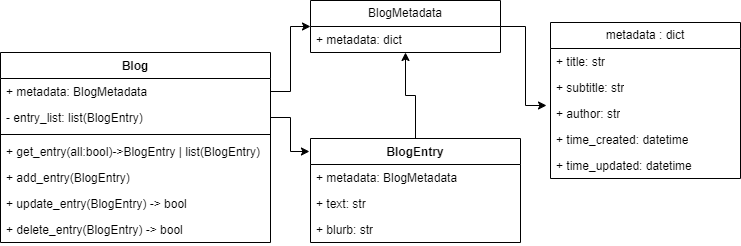

The diagram above was exported from draw.io. Its source (the exported page's mxGraphModel, read from the mxfile embedded in the PNG):
<mxGraphModel dx="1277" dy="738" grid="1" gridSize="10" guides="1" tooltips="1" connect="1" arrows="1" fold="1" page="1" pageScale="1" pageWidth="1169" pageHeight="826" background="none" math="0" shadow="0">
  <root>
    <mxCell id="0" />
    <mxCell id="1" parent="0" />
    <mxCell id="KY6kFoW6nFmpTZAr8cEi-65" value="" style="edgeStyle=orthogonalEdgeStyle;rounded=0;orthogonalLoop=1;jettySize=auto;html=1;entryX=-0.005;entryY=0.125;entryDx=0;entryDy=0;exitX=1;exitY=0.5;exitDx=0;exitDy=0;entryPerimeter=0;" edge="1" parent="1" source="KY6kFoW6nFmpTZAr8cEi-42" target="KY6kFoW6nFmpTZAr8cEi-57">
      <mxGeometry relative="1" as="geometry">
        <mxPoint x="150" y="500" as="sourcePoint" />
      </mxGeometry>
    </mxCell>
    <mxCell id="KY6kFoW6nFmpTZAr8cEi-41" value="Blog" style="swimlane;fontStyle=1;align=center;verticalAlign=top;childLayout=stackLayout;horizontal=1;startSize=26;horizontalStack=0;resizeParent=1;resizeParentMax=0;resizeLast=0;collapsible=1;marginBottom=0;whiteSpace=wrap;html=1;" vertex="1" parent="1">
      <mxGeometry x="110" y="200" width="270" height="190" as="geometry" />
    </mxCell>
    <mxCell id="KY6kFoW6nFmpTZAr8cEi-53" value="+ metadata: BlogMetadata&amp;nbsp;" style="text;strokeColor=none;fillColor=none;align=left;verticalAlign=top;spacingLeft=4;spacingRight=4;overflow=hidden;rotatable=0;points=[[0,0.5],[1,0.5]];portConstraint=eastwest;whiteSpace=wrap;html=1;" vertex="1" parent="KY6kFoW6nFmpTZAr8cEi-41">
      <mxGeometry y="26" width="270" height="26" as="geometry" />
    </mxCell>
    <mxCell id="KY6kFoW6nFmpTZAr8cEi-42" value="- entry_list: list(BlogEntry)&amp;nbsp;" style="text;strokeColor=none;fillColor=none;align=left;verticalAlign=top;spacingLeft=4;spacingRight=4;overflow=hidden;rotatable=0;points=[[0,0.5],[1,0.5]];portConstraint=eastwest;whiteSpace=wrap;html=1;" vertex="1" parent="KY6kFoW6nFmpTZAr8cEi-41">
      <mxGeometry y="52" width="270" height="26" as="geometry" />
    </mxCell>
    <mxCell id="KY6kFoW6nFmpTZAr8cEi-43" value="" style="line;strokeWidth=1;fillColor=none;align=left;verticalAlign=middle;spacingTop=-1;spacingLeft=3;spacingRight=3;rotatable=0;labelPosition=right;points=[];portConstraint=eastwest;strokeColor=inherit;" vertex="1" parent="KY6kFoW6nFmpTZAr8cEi-41">
      <mxGeometry y="78" width="270" height="8" as="geometry" />
    </mxCell>
    <mxCell id="KY6kFoW6nFmpTZAr8cEi-44" value="+ get_entry(all:bool)-&amp;gt;BlogEntry | list(BlogEntry)" style="text;strokeColor=none;fillColor=none;align=left;verticalAlign=top;spacingLeft=4;spacingRight=4;overflow=hidden;rotatable=0;points=[[0,0.5],[1,0.5]];portConstraint=eastwest;whiteSpace=wrap;html=1;" vertex="1" parent="KY6kFoW6nFmpTZAr8cEi-41">
      <mxGeometry y="86" width="270" height="26" as="geometry" />
    </mxCell>
    <mxCell id="KY6kFoW6nFmpTZAr8cEi-54" value="+ add_entry(BlogEntry)" style="text;strokeColor=none;fillColor=none;align=left;verticalAlign=top;spacingLeft=4;spacingRight=4;overflow=hidden;rotatable=0;points=[[0,0.5],[1,0.5]];portConstraint=eastwest;whiteSpace=wrap;html=1;" vertex="1" parent="KY6kFoW6nFmpTZAr8cEi-41">
      <mxGeometry y="112" width="270" height="26" as="geometry" />
    </mxCell>
    <mxCell id="KY6kFoW6nFmpTZAr8cEi-55" value="+ update_entry(BlogEntry) -&amp;gt; bool" style="text;strokeColor=none;fillColor=none;align=left;verticalAlign=top;spacingLeft=4;spacingRight=4;overflow=hidden;rotatable=0;points=[[0,0.5],[1,0.5]];portConstraint=eastwest;whiteSpace=wrap;html=1;" vertex="1" parent="KY6kFoW6nFmpTZAr8cEi-41">
      <mxGeometry y="138" width="270" height="26" as="geometry" />
    </mxCell>
    <mxCell id="KY6kFoW6nFmpTZAr8cEi-56" value="+ delete_entry(BlogEntry) -&amp;gt; bool" style="text;strokeColor=none;fillColor=none;align=left;verticalAlign=top;spacingLeft=4;spacingRight=4;overflow=hidden;rotatable=0;points=[[0,0.5],[1,0.5]];portConstraint=eastwest;whiteSpace=wrap;html=1;" vertex="1" parent="KY6kFoW6nFmpTZAr8cEi-41">
      <mxGeometry y="164" width="270" height="26" as="geometry" />
    </mxCell>
    <mxCell id="KY6kFoW6nFmpTZAr8cEi-45" value="metadata : dict" style="swimlane;fontStyle=0;childLayout=stackLayout;horizontal=1;startSize=26;fillColor=none;horizontalStack=0;resizeParent=1;resizeParentMax=0;resizeLast=0;collapsible=1;marginBottom=0;whiteSpace=wrap;html=1;" vertex="1" parent="1">
      <mxGeometry x="660" y="170" width="190" height="156" as="geometry">
        <mxRectangle x="440" y="330" width="120" height="30" as="alternateBounds" />
      </mxGeometry>
    </mxCell>
    <mxCell id="KY6kFoW6nFmpTZAr8cEi-46" value="+ title: str" style="text;strokeColor=none;fillColor=none;align=left;verticalAlign=top;spacingLeft=4;spacingRight=4;overflow=hidden;rotatable=0;points=[[0,0.5],[1,0.5]];portConstraint=eastwest;whiteSpace=wrap;html=1;" vertex="1" parent="KY6kFoW6nFmpTZAr8cEi-45">
      <mxGeometry y="26" width="190" height="26" as="geometry" />
    </mxCell>
    <mxCell id="KY6kFoW6nFmpTZAr8cEi-47" value="+ subtitle: str" style="text;strokeColor=none;fillColor=none;align=left;verticalAlign=top;spacingLeft=4;spacingRight=4;overflow=hidden;rotatable=0;points=[[0,0.5],[1,0.5]];portConstraint=eastwest;whiteSpace=wrap;html=1;" vertex="1" parent="KY6kFoW6nFmpTZAr8cEi-45">
      <mxGeometry y="52" width="190" height="26" as="geometry" />
    </mxCell>
    <mxCell id="KY6kFoW6nFmpTZAr8cEi-48" value="+ author: str" style="text;strokeColor=none;fillColor=none;align=left;verticalAlign=top;spacingLeft=4;spacingRight=4;overflow=hidden;rotatable=0;points=[[0,0.5],[1,0.5]];portConstraint=eastwest;whiteSpace=wrap;html=1;" vertex="1" parent="KY6kFoW6nFmpTZAr8cEi-45">
      <mxGeometry y="78" width="190" height="26" as="geometry" />
    </mxCell>
    <mxCell id="KY6kFoW6nFmpTZAr8cEi-50" value="+ time_created: datetime" style="text;strokeColor=none;fillColor=none;align=left;verticalAlign=top;spacingLeft=4;spacingRight=4;overflow=hidden;rotatable=0;points=[[0,0.5],[1,0.5]];portConstraint=eastwest;whiteSpace=wrap;html=1;" vertex="1" parent="KY6kFoW6nFmpTZAr8cEi-45">
      <mxGeometry y="104" width="190" height="26" as="geometry" />
    </mxCell>
    <mxCell id="KY6kFoW6nFmpTZAr8cEi-51" value="+ time_updated: datetime" style="text;strokeColor=none;fillColor=none;align=left;verticalAlign=top;spacingLeft=4;spacingRight=4;overflow=hidden;rotatable=0;points=[[0,0.5],[1,0.5]];portConstraint=eastwest;whiteSpace=wrap;html=1;" vertex="1" parent="KY6kFoW6nFmpTZAr8cEi-45">
      <mxGeometry y="130" width="190" height="26" as="geometry" />
    </mxCell>
    <mxCell id="KY6kFoW6nFmpTZAr8cEi-52" style="edgeStyle=orthogonalEdgeStyle;rounded=0;orthogonalLoop=1;jettySize=auto;html=1;exitX=1;exitY=0.5;exitDx=0;exitDy=0;entryX=0;entryY=0.5;entryDx=0;entryDy=0;" edge="1" parent="1" source="KY6kFoW6nFmpTZAr8cEi-53" target="KY6kFoW6nFmpTZAr8cEi-72">
      <mxGeometry relative="1" as="geometry" />
    </mxCell>
    <mxCell id="KY6kFoW6nFmpTZAr8cEi-57" value="BlogEntry" style="swimlane;fontStyle=1;align=center;verticalAlign=top;childLayout=stackLayout;horizontal=1;startSize=26;horizontalStack=0;resizeParent=1;resizeParentMax=0;resizeLast=0;collapsible=1;marginBottom=0;whiteSpace=wrap;html=1;" vertex="1" parent="1">
      <mxGeometry x="420" y="286" width="210" height="104" as="geometry" />
    </mxCell>
    <mxCell id="KY6kFoW6nFmpTZAr8cEi-69" value="+ metadata: BlogMetadata" style="text;strokeColor=none;fillColor=none;align=left;verticalAlign=top;spacingLeft=4;spacingRight=4;overflow=hidden;rotatable=0;points=[[0,0.5],[1,0.5]];portConstraint=eastwest;whiteSpace=wrap;html=1;" vertex="1" parent="KY6kFoW6nFmpTZAr8cEi-57">
      <mxGeometry y="26" width="210" height="26" as="geometry" />
    </mxCell>
    <mxCell id="KY6kFoW6nFmpTZAr8cEi-58" value="+ text: str" style="text;strokeColor=none;fillColor=none;align=left;verticalAlign=top;spacingLeft=4;spacingRight=4;overflow=hidden;rotatable=0;points=[[0,0.5],[1,0.5]];portConstraint=eastwest;whiteSpace=wrap;html=1;" vertex="1" parent="KY6kFoW6nFmpTZAr8cEi-57">
      <mxGeometry y="52" width="210" height="26" as="geometry" />
    </mxCell>
    <mxCell id="KY6kFoW6nFmpTZAr8cEi-70" value="+ blurb: str" style="text;strokeColor=none;fillColor=none;align=left;verticalAlign=top;spacingLeft=4;spacingRight=4;overflow=hidden;rotatable=0;points=[[0,0.5],[1,0.5]];portConstraint=eastwest;whiteSpace=wrap;html=1;" vertex="1" parent="KY6kFoW6nFmpTZAr8cEi-57">
      <mxGeometry y="78" width="210" height="26" as="geometry" />
    </mxCell>
    <mxCell id="KY6kFoW6nFmpTZAr8cEi-68" style="edgeStyle=orthogonalEdgeStyle;rounded=0;orthogonalLoop=1;jettySize=auto;html=1;exitX=0.5;exitY=0;exitDx=0;exitDy=0;entryX=0.5;entryY=1;entryDx=0;entryDy=0;" edge="1" parent="1" source="KY6kFoW6nFmpTZAr8cEi-57" target="KY6kFoW6nFmpTZAr8cEi-72">
      <mxGeometry relative="1" as="geometry">
        <mxPoint x="560" y="175" as="targetPoint" />
      </mxGeometry>
    </mxCell>
    <mxCell id="KY6kFoW6nFmpTZAr8cEi-72" value="BlogMetadata" style="swimlane;fontStyle=0;childLayout=stackLayout;horizontal=1;startSize=26;fillColor=none;horizontalStack=0;resizeParent=1;resizeParentMax=0;resizeLast=0;collapsible=1;marginBottom=0;whiteSpace=wrap;html=1;" vertex="1" parent="1">
      <mxGeometry x="420" y="148" width="190" height="52" as="geometry">
        <mxRectangle x="440" y="330" width="120" height="30" as="alternateBounds" />
      </mxGeometry>
    </mxCell>
    <mxCell id="KY6kFoW6nFmpTZAr8cEi-73" value="+ metadata: dict" style="text;strokeColor=none;fillColor=none;align=left;verticalAlign=top;spacingLeft=4;spacingRight=4;overflow=hidden;rotatable=0;points=[[0,0.5],[1,0.5]];portConstraint=eastwest;whiteSpace=wrap;html=1;" vertex="1" parent="KY6kFoW6nFmpTZAr8cEi-72">
      <mxGeometry y="26" width="190" height="26" as="geometry" />
    </mxCell>
    <mxCell id="KY6kFoW6nFmpTZAr8cEi-79" style="edgeStyle=orthogonalEdgeStyle;rounded=0;orthogonalLoop=1;jettySize=auto;html=1;exitX=1;exitY=0.5;exitDx=0;exitDy=0;entryX=-0.021;entryY=0.192;entryDx=0;entryDy=0;entryPerimeter=0;" edge="1" parent="1" source="KY6kFoW6nFmpTZAr8cEi-72" target="KY6kFoW6nFmpTZAr8cEi-48">
      <mxGeometry relative="1" as="geometry" />
    </mxCell>
  </root>
</mxGraphModel>